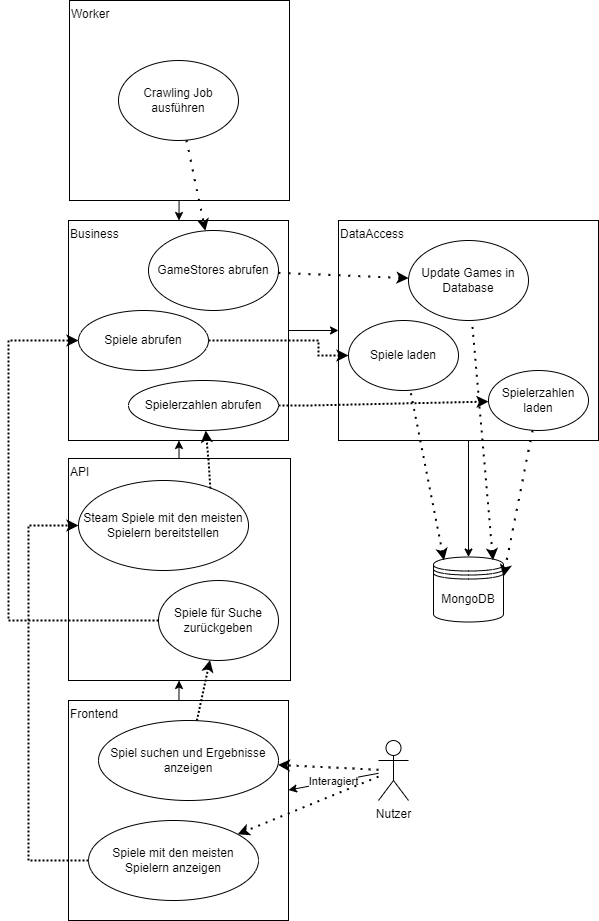

The diagram above was exported from draw.io. Its source (the exported page's mxGraphModel, read from the mxfile embedded in the PNG):
<mxGraphModel dx="1377" dy="1106" grid="1" gridSize="10" guides="1" tooltips="1" connect="1" arrows="1" fold="1" page="1" pageScale="1" pageWidth="827" pageHeight="1169" math="0" shadow="0">
  <root>
    <mxCell id="0" />
    <mxCell id="1" parent="0" />
    <mxCell id="wNQ9hQ6f2lFi1N3XN50D-1" value="MongoDB" style="shape=datastore;whiteSpace=wrap;html=1;" vertex="1" parent="1">
      <mxGeometry x="535" y="646.5" width="70" height="65" as="geometry" />
    </mxCell>
    <mxCell id="wNQ9hQ6f2lFi1N3XN50D-2" value="&lt;div style=&quot;&quot;&gt;&lt;span style=&quot;background-color: initial;&quot;&gt;Worker&lt;/span&gt;&lt;/div&gt;" style="rounded=0;whiteSpace=wrap;html=1;align=left;verticalAlign=top;" vertex="1" parent="1">
      <mxGeometry x="171" y="90" width="220" height="200" as="geometry" />
    </mxCell>
    <mxCell id="wNQ9hQ6f2lFi1N3XN50D-4" value="DataAccess" style="rounded=0;whiteSpace=wrap;html=1;align=left;verticalAlign=top;" vertex="1" parent="1">
      <mxGeometry x="440" y="310" width="260" height="220" as="geometry" />
    </mxCell>
    <mxCell id="wNQ9hQ6f2lFi1N3XN50D-5" value="Update Games in Database" style="ellipse;whiteSpace=wrap;html=1;" vertex="1" parent="1">
      <mxGeometry x="510" y="330" width="120" height="80" as="geometry" />
    </mxCell>
    <mxCell id="wNQ9hQ6f2lFi1N3XN50D-6" value="" style="endArrow=classic;html=1;rounded=0;" edge="1" parent="1" source="wNQ9hQ6f2lFi1N3XN50D-2" target="wNQ9hQ6f2lFi1N3XN50D-11">
      <mxGeometry width="50" height="50" relative="1" as="geometry">
        <mxPoint x="390" y="580" as="sourcePoint" />
        <mxPoint x="658" y="402" as="targetPoint" />
      </mxGeometry>
    </mxCell>
    <mxCell id="wNQ9hQ6f2lFi1N3XN50D-7" value="" style="endArrow=none;startArrow=classic;html=1;rounded=0;startFill=1;endFill=0;" edge="1" parent="1" source="wNQ9hQ6f2lFi1N3XN50D-1" target="wNQ9hQ6f2lFi1N3XN50D-4">
      <mxGeometry width="50" height="50" relative="1" as="geometry">
        <mxPoint x="390" y="580" as="sourcePoint" />
        <mxPoint x="440" y="530" as="targetPoint" />
      </mxGeometry>
    </mxCell>
    <mxCell id="wNQ9hQ6f2lFi1N3XN50D-8" value="API" style="whiteSpace=wrap;html=1;aspect=fixed;align=left;verticalAlign=top;" vertex="1" parent="1">
      <mxGeometry x="170" y="548" width="222" height="222" as="geometry" />
    </mxCell>
    <mxCell id="wNQ9hQ6f2lFi1N3XN50D-9" value="Frontend" style="whiteSpace=wrap;html=1;aspect=fixed;align=left;verticalAlign=top;" vertex="1" parent="1">
      <mxGeometry x="170" y="790" width="220" height="220" as="geometry" />
    </mxCell>
    <mxCell id="wNQ9hQ6f2lFi1N3XN50D-10" value="" style="endArrow=classic;startArrow=none;html=1;rounded=0;startFill=0;" edge="1" parent="1" source="wNQ9hQ6f2lFi1N3XN50D-11" target="wNQ9hQ6f2lFi1N3XN50D-4">
      <mxGeometry width="50" height="50" relative="1" as="geometry">
        <mxPoint x="390" y="580" as="sourcePoint" />
        <mxPoint x="440" y="530" as="targetPoint" />
      </mxGeometry>
    </mxCell>
    <mxCell id="wNQ9hQ6f2lFi1N3XN50D-11" value="Business" style="whiteSpace=wrap;html=1;aspect=fixed;verticalAlign=top;align=left;" vertex="1" parent="1">
      <mxGeometry x="170" y="310" width="220" height="220" as="geometry" />
    </mxCell>
    <mxCell id="wNQ9hQ6f2lFi1N3XN50D-12" value="" style="endArrow=classic;startArrow=none;html=1;rounded=0;startFill=0;" edge="1" parent="1" source="wNQ9hQ6f2lFi1N3XN50D-8" target="wNQ9hQ6f2lFi1N3XN50D-11">
      <mxGeometry width="50" height="50" relative="1" as="geometry">
        <mxPoint x="390" y="580" as="sourcePoint" />
        <mxPoint x="440" y="530" as="targetPoint" />
      </mxGeometry>
    </mxCell>
    <mxCell id="wNQ9hQ6f2lFi1N3XN50D-13" value="" style="endArrow=classic;startArrow=none;html=1;rounded=0;startFill=0;" edge="1" parent="1" source="wNQ9hQ6f2lFi1N3XN50D-9" target="wNQ9hQ6f2lFi1N3XN50D-8">
      <mxGeometry width="50" height="50" relative="1" as="geometry">
        <mxPoint x="390" y="580" as="sourcePoint" />
        <mxPoint x="440" y="530" as="targetPoint" />
      </mxGeometry>
    </mxCell>
    <mxCell id="wNQ9hQ6f2lFi1N3XN50D-14" value="Nutzer" style="shape=umlActor;verticalLabelPosition=bottom;verticalAlign=top;html=1;outlineConnect=0;" vertex="1" parent="1">
      <mxGeometry x="480" y="830" width="30" height="60" as="geometry" />
    </mxCell>
    <mxCell id="wNQ9hQ6f2lFi1N3XN50D-16" value="Interagiert" style="endArrow=classic;html=1;rounded=0;" edge="1" parent="1" source="wNQ9hQ6f2lFi1N3XN50D-14" target="wNQ9hQ6f2lFi1N3XN50D-9">
      <mxGeometry width="50" height="50" relative="1" as="geometry">
        <mxPoint x="390" y="580" as="sourcePoint" />
        <mxPoint x="440" y="530" as="targetPoint" />
      </mxGeometry>
    </mxCell>
    <mxCell id="wNQ9hQ6f2lFi1N3XN50D-17" value="Spiele laden" style="ellipse;whiteSpace=wrap;html=1;" vertex="1" parent="1">
      <mxGeometry x="450" y="410" width="110" height="70" as="geometry" />
    </mxCell>
    <mxCell id="wNQ9hQ6f2lFi1N3XN50D-3" value="GameStores abrufen" style="ellipse;whiteSpace=wrap;html=1;" vertex="1" parent="1">
      <mxGeometry x="250" y="320" width="130" height="80" as="geometry" />
    </mxCell>
    <mxCell id="wNQ9hQ6f2lFi1N3XN50D-19" value="Crawling Job ausführen" style="ellipse;whiteSpace=wrap;html=1;" vertex="1" parent="1">
      <mxGeometry x="220" y="150" width="120" height="80" as="geometry" />
    </mxCell>
    <mxCell id="wNQ9hQ6f2lFi1N3XN50D-20" value="" style="endArrow=classic;html=1;rounded=0;dashed=1;dashPattern=1 4;strokeWidth=2;" edge="1" parent="1" source="wNQ9hQ6f2lFi1N3XN50D-19" target="wNQ9hQ6f2lFi1N3XN50D-3">
      <mxGeometry width="50" height="50" relative="1" as="geometry">
        <mxPoint x="390" y="580" as="sourcePoint" />
        <mxPoint x="440" y="530" as="targetPoint" />
      </mxGeometry>
    </mxCell>
    <mxCell id="wNQ9hQ6f2lFi1N3XN50D-21" value="" style="endArrow=classic;html=1;rounded=0;dashed=1;dashPattern=1 4;strokeWidth=2;" edge="1" parent="1" source="wNQ9hQ6f2lFi1N3XN50D-3" target="wNQ9hQ6f2lFi1N3XN50D-5">
      <mxGeometry width="50" height="50" relative="1" as="geometry">
        <mxPoint x="390" y="580" as="sourcePoint" />
        <mxPoint x="440" y="530" as="targetPoint" />
      </mxGeometry>
    </mxCell>
    <mxCell id="wNQ9hQ6f2lFi1N3XN50D-22" value="Spiel suchen und Ergebnisse anzeigen" style="ellipse;whiteSpace=wrap;html=1;" vertex="1" parent="1">
      <mxGeometry x="200" y="810" width="180" height="80" as="geometry" />
    </mxCell>
    <mxCell id="wNQ9hQ6f2lFi1N3XN50D-23" value="Spiele mit den meisten Spielern anzeigen" style="ellipse;whiteSpace=wrap;html=1;" vertex="1" parent="1">
      <mxGeometry x="190" y="910" width="170" height="80" as="geometry" />
    </mxCell>
    <mxCell id="wNQ9hQ6f2lFi1N3XN50D-24" value="" style="endArrow=classic;dashed=1;html=1;dashPattern=1 3;strokeWidth=2;rounded=0;endFill=1;" edge="1" parent="1" source="wNQ9hQ6f2lFi1N3XN50D-14" target="wNQ9hQ6f2lFi1N3XN50D-23">
      <mxGeometry width="50" height="50" relative="1" as="geometry">
        <mxPoint x="390" y="570" as="sourcePoint" />
        <mxPoint x="440" y="520" as="targetPoint" />
      </mxGeometry>
    </mxCell>
    <mxCell id="wNQ9hQ6f2lFi1N3XN50D-25" value="" style="endArrow=classic;dashed=1;html=1;dashPattern=1 3;strokeWidth=2;rounded=0;endFill=1;" edge="1" parent="1" source="wNQ9hQ6f2lFi1N3XN50D-14" target="wNQ9hQ6f2lFi1N3XN50D-22">
      <mxGeometry width="50" height="50" relative="1" as="geometry">
        <mxPoint x="153.21428571428578" y="930" as="sourcePoint" />
        <mxPoint x="160.71972290687813" y="859.9492528691371" as="targetPoint" />
      </mxGeometry>
    </mxCell>
    <mxCell id="wNQ9hQ6f2lFi1N3XN50D-27" value="" style="endArrow=none;dashed=1;html=1;dashPattern=1 3;strokeWidth=2;rounded=0;startArrow=classic;startFill=1;exitX=0.85;exitY=0.05;exitDx=0;exitDy=0;exitPerimeter=0;" edge="1" parent="1" source="wNQ9hQ6f2lFi1N3XN50D-1" target="wNQ9hQ6f2lFi1N3XN50D-5">
      <mxGeometry width="50" height="50" relative="1" as="geometry">
        <mxPoint x="660" y="660" as="sourcePoint" />
        <mxPoint x="660" y="570" as="targetPoint" />
      </mxGeometry>
    </mxCell>
    <mxCell id="wNQ9hQ6f2lFi1N3XN50D-28" value="" style="endArrow=none;dashed=1;html=1;dashPattern=1 3;strokeWidth=2;rounded=0;exitX=0.15;exitY=0.05;exitDx=0;exitDy=0;exitPerimeter=0;startArrow=classic;startFill=1;" edge="1" parent="1" source="wNQ9hQ6f2lFi1N3XN50D-1" target="wNQ9hQ6f2lFi1N3XN50D-17">
      <mxGeometry width="50" height="50" relative="1" as="geometry">
        <mxPoint x="410" y="730" as="sourcePoint" />
        <mxPoint x="460" y="680" as="targetPoint" />
      </mxGeometry>
    </mxCell>
    <mxCell id="wNQ9hQ6f2lFi1N3XN50D-30" style="rounded=0;orthogonalLoop=0;jettySize=auto;html=1;entryX=1;entryY=0.3;entryDx=0;entryDy=0;startArrow=none;startFill=1;endArrow=classic;endFill=1;dashed=1;dashPattern=1 4;strokeWidth=2;" edge="1" parent="1" source="wNQ9hQ6f2lFi1N3XN50D-29" target="wNQ9hQ6f2lFi1N3XN50D-1">
      <mxGeometry relative="1" as="geometry" />
    </mxCell>
    <mxCell id="wNQ9hQ6f2lFi1N3XN50D-29" value="Spielerzahlen laden" style="ellipse;whiteSpace=wrap;html=1;" vertex="1" parent="1">
      <mxGeometry x="590" y="460" width="100" height="60" as="geometry" />
    </mxCell>
    <mxCell id="wNQ9hQ6f2lFi1N3XN50D-31" value="Steam Spiele mit den meisten Spielern bereitstellen" style="ellipse;whiteSpace=wrap;html=1;" vertex="1" parent="1">
      <mxGeometry x="180" y="570" width="170" height="90" as="geometry" />
    </mxCell>
    <mxCell id="wNQ9hQ6f2lFi1N3XN50D-32" value="Spiele für Suche zurückgeben" style="ellipse;whiteSpace=wrap;html=1;" vertex="1" parent="1">
      <mxGeometry x="260" y="670" width="120" height="80" as="geometry" />
    </mxCell>
    <mxCell id="wNQ9hQ6f2lFi1N3XN50D-33" value="" style="endArrow=classic;html=1;rounded=0;dashed=1;dashPattern=1 1;strokeWidth=2;" edge="1" parent="1" source="wNQ9hQ6f2lFi1N3XN50D-22" target="wNQ9hQ6f2lFi1N3XN50D-32">
      <mxGeometry width="50" height="50" relative="1" as="geometry">
        <mxPoint x="410" y="730" as="sourcePoint" />
        <mxPoint x="460" y="680" as="targetPoint" />
      </mxGeometry>
    </mxCell>
    <mxCell id="wNQ9hQ6f2lFi1N3XN50D-34" value="" style="endArrow=classic;html=1;rounded=0;dashed=1;dashPattern=1 1;strokeWidth=2;" edge="1" parent="1" source="wNQ9hQ6f2lFi1N3XN50D-23" target="wNQ9hQ6f2lFi1N3XN50D-31">
      <mxGeometry width="50" height="50" relative="1" as="geometry">
        <mxPoint x="410" y="730" as="sourcePoint" />
        <mxPoint x="460" y="680" as="targetPoint" />
        <Array as="points">
          <mxPoint x="130" y="950" />
          <mxPoint x="130" y="830" />
          <mxPoint x="130" y="615" />
        </Array>
      </mxGeometry>
    </mxCell>
    <mxCell id="wNQ9hQ6f2lFi1N3XN50D-37" style="edgeStyle=none;rounded=0;orthogonalLoop=1;jettySize=auto;html=1;dashed=1;dashPattern=1 1;strokeWidth=2;startArrow=none;startFill=1;endArrow=classic;endFill=1;" edge="1" parent="1" source="wNQ9hQ6f2lFi1N3XN50D-35" target="wNQ9hQ6f2lFi1N3XN50D-17">
      <mxGeometry relative="1" as="geometry">
        <Array as="points">
          <mxPoint x="420" y="430" />
          <mxPoint x="420" y="445" />
        </Array>
      </mxGeometry>
    </mxCell>
    <mxCell id="wNQ9hQ6f2lFi1N3XN50D-35" value="Spiele abrufen" style="ellipse;whiteSpace=wrap;html=1;" vertex="1" parent="1">
      <mxGeometry x="180" y="400" width="130" height="60" as="geometry" />
    </mxCell>
    <mxCell id="wNQ9hQ6f2lFi1N3XN50D-36" value="" style="endArrow=classic;html=1;rounded=0;dashed=1;dashPattern=1 1;strokeWidth=2;" edge="1" parent="1" source="wNQ9hQ6f2lFi1N3XN50D-32" target="wNQ9hQ6f2lFi1N3XN50D-35">
      <mxGeometry width="50" height="50" relative="1" as="geometry">
        <mxPoint x="410" y="690" as="sourcePoint" />
        <mxPoint x="460" y="640" as="targetPoint" />
        <Array as="points">
          <mxPoint x="110" y="710" />
          <mxPoint x="110" y="430" />
        </Array>
      </mxGeometry>
    </mxCell>
    <mxCell id="wNQ9hQ6f2lFi1N3XN50D-40" style="edgeStyle=none;rounded=0;orthogonalLoop=1;jettySize=auto;html=1;dashed=1;dashPattern=1 1;strokeWidth=2;startArrow=none;startFill=1;endArrow=classic;endFill=1;" edge="1" parent="1" source="wNQ9hQ6f2lFi1N3XN50D-38" target="wNQ9hQ6f2lFi1N3XN50D-29">
      <mxGeometry relative="1" as="geometry">
        <Array as="points">
          <mxPoint x="410" y="495" />
        </Array>
      </mxGeometry>
    </mxCell>
    <mxCell id="wNQ9hQ6f2lFi1N3XN50D-38" value="Spielerzahlen abrufen" style="ellipse;whiteSpace=wrap;html=1;" vertex="1" parent="1">
      <mxGeometry x="230" y="470" width="150" height="50" as="geometry" />
    </mxCell>
    <mxCell id="wNQ9hQ6f2lFi1N3XN50D-39" value="" style="endArrow=classic;html=1;rounded=0;dashed=1;dashPattern=1 1;strokeWidth=2;exitX=0.776;exitY=0.089;exitDx=0;exitDy=0;exitPerimeter=0;" edge="1" parent="1" source="wNQ9hQ6f2lFi1N3XN50D-31" target="wNQ9hQ6f2lFi1N3XN50D-38">
      <mxGeometry width="50" height="50" relative="1" as="geometry">
        <mxPoint x="410" y="530" as="sourcePoint" />
        <mxPoint x="460" y="480" as="targetPoint" />
        <Array as="points">
          <mxPoint x="310" y="550" />
        </Array>
      </mxGeometry>
    </mxCell>
  </root>
</mxGraphModel>